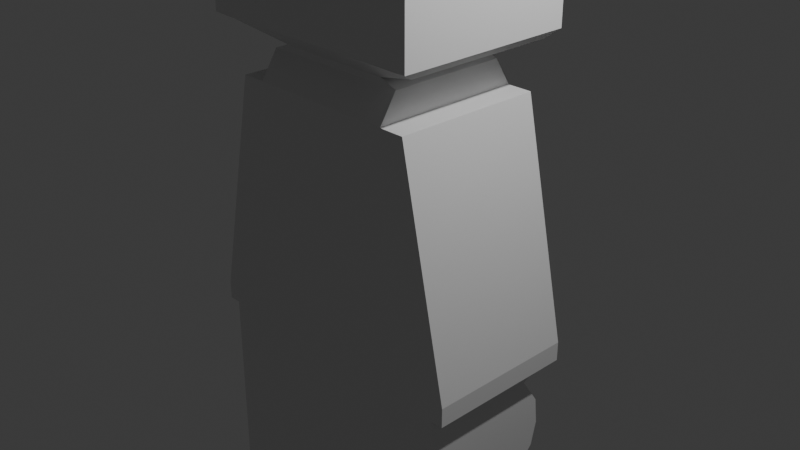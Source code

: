 # Source: LegoMaenchen.blend  (saved by Blender 4.0.36; exported with 4.5.12 LTS)
import bpy
from mathutils import Matrix  # noqa: F401  (used for matrix-valued properties, if any)

bpy.ops.wm.read_factory_settings(use_empty=True)
scene = bpy.context.scene
scene.name = 'Scene'

# ---- collections
col_collection = bpy.data.collections.new('Collection'); scene.collection.children.link(col_collection)

# ---- materials (node trees are filled in below, after node groups)
mat_material = bpy.data.materials.new('Material')
mat_material.alpha_threshold = 0.0
mat_material.use_transparent_shadow = False
mat_material.roughness = 0.5
mat_material.line_color = (0.0, 0.0, 0.0, 1.0)

# ---- material node trees
mat_material.use_nodes = True; mat_material.node_tree.nodes.clear()
_N = mat_material.node_tree.nodes; _L = mat_material.node_tree.links
n0 = _N.new('ShaderNodeOutputMaterial'); n0.name = 'Material Output'; n0.location = (300, 300)
n1 = _N.new('ShaderNodeBsdfPrincipled'); n1.name = 'Principled BSDF'; n1.location = (10, 300)
n1.inputs[3].default_value = 1.45
_L.new(n1.outputs[0], n0.inputs[0])
n0.is_active_output = True

# ---- world
world_world = bpy.data.worlds.new('World'); scene.world = world_world
world_world.use_nodes = True; world_world.node_tree.nodes.clear()
_N = world_world.node_tree.nodes; _L = world_world.node_tree.links
n0 = _N.new('ShaderNodeOutputWorld'); n0.name = 'World Output'; n0.location = (300, 300)
n1 = _N.new('ShaderNodeBackground'); n1.name = 'Background'; n1.location = (10, 300)
n1.inputs[0].default_value = (0.05088, 0.05088, 0.05088, 1.0)
_L.new(n1.outputs[0], n0.inputs[0])
n0.is_active_output = True
world_world.color = (0.05088, 0.05088, 0.05088)
world_world.use_sun_shadow = False
world_world.sun_shadow_jitter_overblur = 0.0

# ---- cameras
cam_camera = bpy.data.cameras.new('Camera')
cam_camera.clip_end = 100.0
cam_camera.ortho_scale = 7.314

# ---- lights
light_light = bpy.data.lights.new('Light', 'POINT')
light_light.transmission_factor = 0.0
light_light.use_soft_falloff = False
light_light.energy = 1000.0
light_light.shadow_soft_size = 0.1
light_light.shadow_maximum_resolution = 0.006
light_light.use_absolute_resolution = True

# ---- meshes
me_cube = bpy.data.meshes.new('Cube')
me_cube.from_pydata([(1.098, 0.6346, 1.489), (1.627, 0.6346, -1.0), (1.098, -1.0, 1.489), (1.627, -1.0, -1.0), (-1.098, 0.6346, 1.489), (-1.627, 0.6346, -1.0), (-1.098, -1.0, 1.489), (-1.627, -1.0, -1.0), (1.627, 0.6346, -1.208), (1.627, -1.0, -1.208), (-1.627, 0.6346, -1.208), (-1.627, -1.0, -1.208), (1.494, 0.6346, -1.208), (1.494, -1.0, -1.208), (-1.494, 0.6346, -1.208), (-1.494, -1.0, -1.208), (1.494, 0.3023, -1.395), (1.494, -1.0, -1.395), (-1.494, 0.3023, -1.395), (-1.494, -1.0, -1.395), (1.494, 0.248, -2.502), (1.494, -1.0, -2.502), (-1.494, 0.248, -2.502), (-1.494, -1.0, -2.502), (-0.1, 0.6346, -1.0), (-0.1, -1.0, 1.489), (-0.1, -1.0, -1.0), (-0.1, 0.6346, 1.489), (-0.1, 0.6346, -1.208), (-0.1, -1.0, -1.208), (-0.1, 0.6346, -1.208), (-0.1, -1.0, -1.208), (-0.1, 0.3023, -1.395), (-0.1, -1.0, -1.395), (-0.1, 0.248, -2.502), (-0.1, -1.0, -2.502), (0.1, -1.0, -1.0), (0.1, 0.6346, 1.489), (0.1, -1.0, -1.208), (0.1, -1.0, -1.208), (0.1, -1.0, -1.395), (0.1, -1.0, -2.502), (0.1, 0.6346, -1.0), (0.1, -1.0, 1.489), (0.1, 0.6346, -1.208), (0.1, 0.6346, -1.208), (0.1, 0.3023, -1.395), (0.1, 0.248, -2.502), (-1.494, 1.0, -3.876), (-1.494, -1.0, -3.876), (-0.1, 1.0, -3.876), (-0.1, -1.0, -3.876), (1.494, 1.0, -3.876), (1.494, -1.0, -3.876), (0.1, -1.0, -3.876), (0.1, 1.0, -3.876), (-1.494, 1.0, -4.572), (-1.494, -1.0, -4.572), (-0.1, 1.0, -4.572), (-0.1, -1.0, -4.572), (1.494, 1.0, -4.572), (1.494, -1.0, -4.572), (0.1, -1.0, -4.572), (0.1, 1.0, -4.572), (0.8255, 0.6346, 1.489), (0.8255, -1.0, 1.489), (-0.8255, 0.6346, 1.489), (-0.8255, -1.0, 1.489), (-0.0752, -1.0, 1.489), (-0.0752, 0.6346, 1.489), (0.0752, 0.6346, 1.489), (0.0752, -1.0, 1.489), (0.8255, 0.452, 1.783), (0.8255, -0.8175, 1.783), (-0.8255, 0.452, 1.783), (-0.8255, -0.8175, 1.783), (-0.0752, -0.8175, 1.783), (-0.0752, 0.452, 1.783), (0.0752, 0.452, 1.783), (0.0752, -0.8175, 1.783), (0.6349, 0.452, 1.853), (0.6349, -0.8175, 1.853), (-0.6349, 0.452, 1.853), (-0.6349, -0.8175, 1.853), (-0.05783, -0.8175, 1.853), (-0.05783, 0.452, 1.853), (0.05783, 0.452, 1.853), (0.05783, -0.8175, 1.853), (1.214, 0.6346, 2.017), (1.214, -1.0, 2.017), (-1.214, 0.6346, 2.017), (-1.214, -1.0, 2.017), (-0.1106, -1.0, 2.017), (-0.1106, 0.6346, 2.017), (0.1106, 0.6346, 2.017), (0.1106, -1.0, 2.017), (1.288, 0.7864, 2.099), (1.288, -1.152, 2.099), (-1.288, 0.7864, 2.099), (-1.288, -1.152, 2.099), (-0.1174, -1.152, 2.099), (-0.1174, 0.7864, 2.099), (0.1174, 0.7864, 2.099), (0.1174, -1.152, 2.099), (1.288, 0.7864, 3.68), (1.288, -1.152, 3.68), (-1.288, 0.7864, 3.68), (-1.288, -1.152, 3.68), (-0.1174, -1.152, 3.68), (-0.1174, 0.7864, 3.68), (0.1174, 0.7864, 3.68), (0.1174, -1.152, 3.68), (0.1831, -0.03484, 4.52), (0.1831, -0.3306, 4.52), (-0.1831, -0.03484, 4.52), (-0.1831, -0.3306, 4.52), (-0.01668, -0.3306, 4.52), (-0.01668, -0.03484, 4.52), (0.01668, -0.03484, 4.52), (0.01668, -0.3306, 4.52), (-0.09727, -1.075, 4.1), (0.09727, -1.075, 4.1), (-1.068, -1.075, 4.1), (-1.068, 0.7095, 4.1), (-0.09727, 0.7095, 4.1), (0.09727, 0.7095, 4.1), (1.068, 0.7095, 4.1), (1.068, -1.075, 4.1), (0.07421, -0.8624, 4.31), (-0.8146, -0.8624, 4.31), (-0.07421, 0.497, 4.31), (-0.07421, -0.8624, 4.31), (-0.8146, 0.497, 4.31), (0.07421, 0.497, 4.31), (0.8146, 0.497, 4.31), (0.8146, -0.8624, 4.31), (0.05735, -0.6161, 4.415), (-0.6295, -0.6161, 4.415), (-0.05735, 0.2507, 4.415), (-0.05735, -0.6161, 4.415), (-0.6295, 0.2507, 4.415), (0.05735, 0.2507, 4.415), (0.6295, 0.2507, 4.415), (0.6295, -0.6161, 4.415), (1.247, 0.6346, 0.7883), (-1.247, -1.0, 0.7883), (1.247, -1.0, 0.7883), (-1.247, 0.6346, 0.7883), (-0.1, 0.6346, 0.7883), (-0.1, -1.0, 0.7883), (0.1, -1.0, 0.7883), (0.1, 0.6346, 0.7883), (-1.494, -1.0, -1.982), (1.494, -1.0, -1.982), (-1.494, 0.5351, -1.982), (1.494, 0.5351, -1.982), (-0.1, 0.5351, -1.982), (-0.1, -1.0, -1.982), (0.1, -1.0, -1.982), (0.1, 0.5351, -1.982), (0.1, 0.245, -3.876), (0.1, -1.0, -3.876), (1.494, -1.0, -3.876), (1.494, 0.245, -3.876), (-1.494, 0.245, -3.876), (-1.494, -1.0, -3.876), (-0.1, 0.245, -3.876), (-0.1, -1.0, -3.876), (1.494, -1.0, -1.689), (1.494, 0.5038, -1.689), (-1.494, -1.0, -1.689), (-1.494, 0.5038, -1.689), (-0.1, 0.5038, -1.689), (-0.1, -1.0, -1.689), (0.1, -1.0, -1.689), (0.1, 0.5038, -1.689), (-1.494, -1.0, -2.242), (-1.494, 0.4736, -2.242), (-0.1, 0.4736, -2.242), (-0.1, -1.0, -2.242), (0.1, -1.0, -2.242), (0.1, 0.4736, -2.242), (1.494, -1.0, -2.242), (1.494, 0.4736, -2.242)], [], [(6, 25, 68, 67), (149, 25, 6, 145), (145, 6, 4, 147), (42, 1, 8, 44), (144, 0, 2, 146), (151, 37, 0, 144), (29, 11, 15, 31), (26, 7, 11, 29), (7, 5, 10, 11), (1, 3, 9, 8), (12, 13, 17, 16), (11, 10, 14, 15), (8, 9, 13, 12), (44, 8, 12, 45), (179, 176, 23, 35), (45, 12, 16, 46), (31, 15, 19, 33), (15, 14, 18, 19), (161, 160, 55, 54), (176, 177, 22, 23), (183, 182, 21, 20), (181, 183, 20, 47), (177, 178, 34, 22), (165, 164, 48, 49), (39, 31, 33, 40), (14, 30, 32, 18), (180, 179, 35, 41), (10, 28, 30, 14), (36, 26, 29, 38), (38, 29, 31, 39), (147, 4, 27, 148), (5, 24, 28, 10), (150, 43, 25, 149), (0, 37, 70, 64), (25, 43, 71, 68), (146, 2, 43, 150), (9, 38, 39, 13), (3, 36, 38, 9), (182, 180, 41, 21), (13, 39, 40, 17), (178, 181, 47, 34), (34, 47, 41, 35), (30, 45, 46, 32), (28, 44, 45, 30), (148, 27, 37, 151), (24, 42, 44, 28), (51, 49, 57, 59), (164, 166, 50, 48), (166, 167, 51, 50), (167, 165, 49, 51), (53, 54, 62, 61), (163, 162, 53, 52), (160, 163, 52, 55), (162, 161, 54, 53), (56, 58, 59, 57), (63, 60, 61, 62), (54, 55, 63, 62), (49, 48, 56, 57), (52, 53, 61, 60), (50, 51, 59, 58), (48, 50, 58, 56), (55, 52, 60, 63), (64, 70, 78, 72), (69, 66, 74, 77), (70, 69, 77, 78), (43, 2, 65, 71), (4, 6, 67, 66), (2, 0, 64, 65), (37, 27, 69, 70), (27, 4, 66, 69), (75, 76, 84, 83), (74, 75, 83, 82), (76, 79, 87, 84), (65, 64, 72, 73), (71, 65, 73, 79), (68, 71, 79, 76), (66, 67, 75, 74), (67, 68, 76, 75), (82, 83, 91, 90), (84, 87, 95, 92), (87, 81, 89, 95), (78, 77, 85, 86), (77, 74, 82, 85), (72, 78, 86, 80), (73, 72, 80, 81), (79, 73, 81, 87), (89, 88, 96, 97), (88, 94, 102, 96), (93, 90, 98, 101), (83, 84, 92, 91), (86, 85, 93, 94), (85, 82, 90, 93), (80, 86, 94, 88), (81, 80, 88, 89), (101, 98, 106, 109), (102, 101, 109, 110), (99, 100, 108, 107), (95, 89, 97, 103), (92, 95, 103, 100), (90, 91, 99, 98), (91, 92, 100, 99), (94, 93, 101, 102), (137, 139, 116, 115), (140, 137, 115, 114), (139, 136, 119, 116), (96, 102, 110, 104), (97, 96, 104, 105), (103, 97, 105, 111), (100, 103, 111, 108), (98, 99, 107, 106), (117, 114, 115, 116), (118, 117, 116, 119), (112, 118, 119, 113), (141, 138, 117, 118), (138, 140, 114, 117), (142, 141, 118, 112), (143, 142, 112, 113), (136, 143, 113, 119), (111, 105, 127, 121), (105, 104, 126, 127), (104, 110, 125, 126), (109, 106, 123, 124), (110, 109, 124, 125), (108, 111, 121, 120), (106, 107, 122, 123), (107, 108, 120, 122), (121, 127, 135, 128), (127, 126, 134, 135), (126, 125, 133, 134), (124, 123, 132, 130), (125, 124, 130, 133), (120, 121, 128, 131), (123, 122, 129, 132), (122, 120, 131, 129), (128, 135, 143, 136), (135, 134, 142, 143), (134, 133, 141, 142), (130, 132, 140, 138), (133, 130, 138, 141), (131, 128, 136, 139), (132, 129, 137, 140), (129, 131, 139, 137), (24, 148, 151, 42), (3, 146, 150, 36), (36, 150, 149, 26), (5, 147, 148, 24), (42, 151, 144, 1), (1, 144, 146, 3), (7, 145, 147, 5), (26, 149, 145, 7), (172, 175, 159, 156), (168, 174, 158, 153), (174, 173, 157, 158), (171, 172, 156, 154), (175, 169, 155, 159), (169, 168, 153, 155), (170, 171, 154, 152), (173, 170, 152, 157), (21, 41, 161, 162), (47, 20, 163, 160), (20, 21, 162, 163), (41, 47, 160, 161), (35, 23, 165, 167), (34, 35, 167, 166), (22, 34, 166, 164), (23, 22, 164, 165), (33, 19, 170, 173), (19, 18, 171, 170), (16, 17, 168, 169), (46, 16, 169, 175), (18, 32, 172, 171), (40, 33, 173, 174), (17, 40, 174, 168), (32, 46, 175, 172), (156, 159, 181, 178), (153, 158, 180, 182), (158, 157, 179, 180), (154, 156, 178, 177), (159, 155, 183, 181), (155, 153, 182, 183), (152, 154, 177, 176), (157, 152, 176, 179)])
_uv = me_cube.uv_layers.new(name='UVMap')
_uv.uv.foreach_set('vector', [0.625, 1.0, 0.625, 0.875, 0.625, 0.875, 0.625, 1.0, 0.5547, 0.875, 0.625, 0.875, 0.625, 1.0, 0.5547, 1.0, 0.5547, 0.0, 0.625, 0.0, 0.625, 0.25, 0.5547, 0.25, 0.375, 0.3725, 0.375, 0.5, 0.375, 0.5, 0.375, 0.375, 0.5547, 0.5, 0.625, 0.5, 0.625, 0.75, 0.5547, 0.75, 0.5547, 0.377, 0.625, 0.3787, 0.625, 0.5, 0.5547, 0.5, 0.375, 0.875, 0.375, 1.0, 0.375, 1.0, 0.375, 0.875, 0.375, 0.875, 0.375, 1.0, 0.375, 1.0, 0.375, 0.875, 0.375, 0.0, 0.375, 0.25, 0.375, 0.25, 0.375, 0.0, 0.375, 0.5, 0.375, 0.75, 0.375, 0.75, 0.375, 0.5, 0.375, 0.5, 0.375, 0.75, 0.375, 0.75, 0.375, 0.5, 0.375, 0.0, 0.375, 0.25, 0.375, 0.25, 0.375, 0.0, 0.375, 0.5, 0.375, 0.75, 0.375, 0.75, 0.375, 0.5, 0.375, 0.5, 0.375, 0.5, 0.375, 0.5, 0.375, 0.5, 0.375, 0.875, 0.375, 1.0, 0.375, 1.0, 0.375, 0.875, 0.375, 0.375, 0.375, 0.5, 0.375, 0.5, 0.375, 0.375, 0.375, 0.875, 0.375, 1.0, 0.375, 1.0, 0.375, 0.875, 0.375, 0.0, 0.375, 0.25, 0.375, 0.25, 0.375, 0.0, 0.25, 0.75, 0.25, 0.5, 0.25, 0.5, 0.25, 0.75, 0.375, 0.0, 0.375, 0.25, 0.375, 0.25, 0.375, 0.0, 0.375, 0.5, 0.375, 0.75, 0.375, 0.75, 0.375, 0.5, 0.375, 0.375, 0.375, 0.5, 0.375, 0.5, 0.375, 0.375, 0.375, 0.25, 0.375, 0.375, 0.375, 0.375, 0.375, 0.25, 0.375, 0.0, 0.375, 0.25, 0.375, 0.25, 0.375, 0.0, 0.375, 0.875, 0.375, 0.875, 0.375, 0.875, 0.375, 0.875, 0.375, 0.25, 0.375, 0.375, 0.375, 0.375, 0.375, 0.25, 0.375, 0.875, 0.375, 0.875, 0.375, 0.875, 0.375, 0.875, 0.375, 0.25, 0.375, 0.375, 0.375, 0.375, 0.375, 0.25, 0.375, 0.8775, 0.375, 0.875, 0.375, 0.875, 0.375, 0.875, 0.375, 0.875, 0.375, 0.875, 0.375, 0.875, 0.375, 0.875, 0.5547, 0.25, 0.625, 0.25, 0.625, 0.375, 0.5547, 0.375, 0.375, 0.25, 0.375, 0.375, 0.375, 0.375, 0.375, 0.25, 0.5547, 0.8757, 0.625, 0.875, 0.625, 0.875, 0.5547, 0.875, 0.625, 0.5, 0.625, 0.3787, 0.625, 0.3787, 0.625, 0.5, 0.625, 0.875, 0.625, 0.875, 0.625, 0.875, 0.625, 0.875, 0.5547, 0.75, 0.625, 0.75, 0.625, 0.875, 0.5547, 0.8757, 0.375, 0.75, 0.375, 0.75, 0.375, 0.75, 0.375, 0.75, 0.375, 0.75, 0.375, 0.8775, 0.375, 0.875, 0.375, 0.75, 0.375, 0.75, 0.375, 0.875, 0.375, 0.875, 0.375, 0.75, 0.375, 0.75, 0.375, 0.875, 0.375, 0.875, 0.375, 0.75, 0.375, 0.375, 0.375, 0.375, 0.375, 0.375, 0.375, 0.375, 0.25, 0.5, 0.25, 0.5, 0.25, 0.75, 0.25, 0.75, 0.375, 0.375, 0.375, 0.375, 0.375, 0.375, 0.375, 0.375, 0.375, 0.375, 0.375, 0.375, 0.375, 0.375, 0.375, 0.375, 0.5547, 0.375, 0.625, 0.375, 0.625, 0.3787, 0.5547, 0.377, 0.375, 0.375, 0.375, 0.3725, 0.375, 0.375, 0.375, 0.375, 0.375, 0.875, 0.375, 1.0, 0.375, 1.0, 0.375, 0.875, 0.375, 0.25, 0.375, 0.375, 0.375, 0.375, 0.375, 0.25, 0.25, 0.5, 0.25, 0.75, 0.25, 0.75, 0.25, 0.5, 0.375, 0.875, 0.375, 1.0, 0.375, 1.0, 0.375, 0.875, 0.375, 0.75, 0.375, 0.875, 0.375, 0.875, 0.375, 0.75, 0.375, 0.5, 0.375, 0.75, 0.375, 0.75, 0.375, 0.5, 0.375, 0.375, 0.375, 0.5, 0.375, 0.5, 0.375, 0.375, 0.375, 0.75, 0.375, 0.875, 0.375, 0.875, 0.375, 0.75, 0.125, 0.5, 0.25, 0.5, 0.25, 0.75, 0.125, 0.75, 0.25, 0.5, 0.375, 0.5, 0.375, 0.75, 0.25, 0.75, 0.25, 0.75, 0.25, 0.5, 0.25, 0.5, 0.25, 0.75, 0.375, 0.0, 0.375, 0.25, 0.375, 0.25, 0.375, 0.0, 0.375, 0.5, 0.375, 0.75, 0.375, 0.75, 0.375, 0.5, 0.25, 0.5, 0.25, 0.75, 0.25, 0.75, 0.25, 0.5, 0.375, 0.25, 0.375, 0.375, 0.375, 0.375, 0.375, 0.25, 0.375, 0.375, 0.375, 0.5, 0.375, 0.5, 0.375, 0.375, 0.625, 0.5, 0.625, 0.3787, 0.625, 0.3787, 0.625, 0.5, 0.625, 0.375, 0.625, 0.25, 0.625, 0.25, 0.625, 0.375, 0.625, 0.3787, 0.625, 0.375, 0.625, 0.375, 0.625, 0.3787, 0.625, 0.875, 0.625, 0.75, 0.625, 0.75, 0.625, 0.875, 0.625, 0.25, 0.625, 0.0, 0.625, 0.0, 0.625, 0.25, 0.625, 0.75, 0.625, 0.5, 0.625, 0.5, 0.625, 0.75, 0.625, 0.3787, 0.625, 0.375, 0.625, 0.375, 0.625, 0.3787, 0.625, 0.375, 0.625, 0.25, 0.625, 0.25, 0.625, 0.375, 0.625, 1.0, 0.625, 0.875, 0.625, 0.875, 0.625, 1.0, 0.625, 0.25, 0.625, 0.0, 0.625, 0.0, 0.625, 0.25, 0.625, 0.875, 0.625, 0.875, 0.625, 0.875, 0.625, 0.875, 0.625, 0.75, 0.625, 0.5, 0.625, 0.5, 0.625, 0.75, 0.625, 0.875, 0.625, 0.75, 0.625, 0.75, 0.625, 0.875, 0.625, 0.875, 0.625, 0.875, 0.625, 0.875, 0.625, 0.875, 0.625, 0.25, 0.625, 0.0, 0.625, 0.0, 0.625, 0.25, 0.625, 1.0, 0.625, 0.875, 0.625, 0.875, 0.625, 1.0, 0.625, 0.25, 0.625, 0.0, 0.625, 0.0, 0.625, 0.25, 0.625, 0.875, 0.625, 0.875, 0.625, 0.875, 0.625, 0.875, 0.625, 0.875, 0.625, 0.75, 0.625, 0.75, 0.625, 0.875, 0.625, 0.3787, 0.625, 0.375, 0.625, 0.375, 0.625, 0.3787, 0.625, 0.375, 0.625, 0.25, 0.625, 0.25, 0.625, 0.375, 0.625, 0.5, 0.625, 0.3787, 0.625, 0.3787, 0.625, 0.5, 0.625, 0.75, 0.625, 0.5, 0.625, 0.5, 0.625, 0.75, 0.625, 0.875, 0.625, 0.75, 0.625, 0.75, 0.625, 0.875, 0.625, 0.75, 0.625, 0.5, 0.625, 0.5, 0.625, 0.75, 0.625, 0.5, 0.625, 0.3787, 0.625, 0.3787, 0.625, 0.5, 0.625, 0.375, 0.625, 0.25, 0.625, 0.25, 0.625, 0.375, 0.625, 1.0, 0.625, 0.875, 0.625, 0.875, 0.625, 1.0, 0.625, 0.3787, 0.625, 0.375, 0.625, 0.375, 0.625, 0.3787, 0.625, 0.375, 0.625, 0.25, 0.625, 0.25, 0.625, 0.375, 0.625, 0.5, 0.625, 0.3787, 0.625, 0.3787, 0.625, 0.5, 0.625, 0.75, 0.625, 0.5, 0.625, 0.5, 0.625, 0.75, 0.625, 0.375, 0.625, 0.25, 0.625, 0.25, 0.625, 0.375, 0.625, 0.3787, 0.625, 0.375, 0.625, 0.375, 0.625, 0.3787, 0.625, 1.0, 0.625, 0.875, 0.625, 0.875, 0.625, 1.0, 0.625, 0.875, 0.625, 0.75, 0.625, 0.75, 0.625, 0.875, 0.625, 0.875, 0.625, 0.875, 0.625, 0.875, 0.625, 0.875, 0.625, 0.25, 0.625, 0.0, 0.625, 0.0, 0.625, 0.25, 0.625, 1.0, 0.625, 0.875, 0.625, 0.875, 0.625, 1.0, 0.625, 0.3787, 0.625, 0.375, 0.625, 0.375, 0.625, 0.3787, 0.625, 1.0, 0.625, 0.875, 0.625, 0.875, 0.625, 1.0, 0.625, 0.25, 0.625, 0.0, 0.625, 0.0, 0.625, 0.25, 0.625, 0.875, 0.625, 0.875, 0.625, 0.875, 0.625, 0.875, 0.625, 0.5, 0.625, 0.3787, 0.625, 0.3787, 0.625, 0.5, 0.625, 0.75, 0.625, 0.5, 0.625, 0.5, 0.625, 0.75, 0.625, 0.875, 0.625, 0.75, 0.625, 0.75, 0.625, 0.875, 0.625, 0.875, 0.625, 0.875, 0.625, 0.875, 0.625, 0.875, 0.625, 0.25, 0.625, 0.0, 0.625, 0.0, 0.625, 0.25, 0.75, 0.5, 0.875, 0.5, 0.875, 0.75, 0.75, 0.75, 0.75, 0.5, 0.75, 0.5, 0.75, 0.75, 0.75, 0.75, 0.625, 0.5, 0.75, 0.5, 0.75, 0.75, 0.625, 0.75, 0.625, 0.3787, 0.625, 0.375, 0.625, 0.375, 0.625, 0.3787, 0.625, 0.375, 0.625, 0.25, 0.625, 0.25, 0.625, 0.375, 0.625, 0.5, 0.625, 0.3787, 0.625, 0.3787, 0.625, 0.5, 0.625, 0.75, 0.625, 0.5, 0.625, 0.5, 0.625, 0.75, 0.625, 0.875, 0.625, 0.75, 0.625, 0.75, 0.625, 0.875, 0.625, 0.875, 0.625, 0.75, 0.625, 0.75, 0.625, 0.875, 0.625, 0.75, 0.625, 0.5, 0.625, 0.5, 0.625, 0.75, 0.625, 0.5, 0.625, 0.3787, 0.625, 0.3787, 0.625, 0.5, 0.625, 0.375, 0.625, 0.25, 0.625, 0.25, 0.625, 0.375, 0.625, 0.3787, 0.625, 0.375, 0.625, 0.375, 0.625, 0.3787, 0.625, 0.875, 0.625, 0.875, 0.625, 0.875, 0.625, 0.875, 0.625, 0.25, 0.625, 0.0, 0.625, 0.0, 0.625, 0.25, 0.625, 1.0, 0.625, 0.875, 0.625, 0.875, 0.625, 1.0, 0.625, 0.875, 0.625, 0.75, 0.625, 0.75, 0.625, 0.875, 0.625, 0.75, 0.625, 0.5, 0.625, 0.5, 0.625, 0.75, 0.625, 0.5, 0.625, 0.3787, 0.625, 0.3787, 0.625, 0.5, 0.625, 0.375, 0.625, 0.25, 0.625, 0.25, 0.625, 0.375, 0.625, 0.3787, 0.625, 0.375, 0.625, 0.375, 0.625, 0.3787, 0.625, 0.875, 0.625, 0.875, 0.625, 0.875, 0.625, 0.875, 0.625, 0.25, 0.625, 0.0, 0.625, 0.0, 0.625, 0.25, 0.625, 1.0, 0.625, 0.875, 0.625, 0.875, 0.625, 1.0, 0.625, 0.875, 0.625, 0.75, 0.625, 0.75, 0.625, 0.875, 0.625, 0.75, 0.625, 0.5, 0.625, 0.5, 0.625, 0.75, 0.625, 0.5, 0.625, 0.3787, 0.625, 0.3787, 0.625, 0.5, 0.625, 0.375, 0.625, 0.25, 0.625, 0.25, 0.625, 0.375, 0.625, 0.3787, 0.625, 0.375, 0.625, 0.375, 0.625, 0.3787, 0.625, 0.875, 0.625, 0.875, 0.625, 0.875, 0.625, 0.875, 0.625, 0.25, 0.625, 0.0, 0.625, 0.0, 0.625, 0.25, 0.625, 1.0, 0.625, 0.875, 0.625, 0.875, 0.625, 1.0, 0.375, 0.375, 0.5547, 0.375, 0.5547, 0.377, 0.375, 0.3725, 0.375, 0.75, 0.5547, 0.75, 0.5547, 0.8757, 0.375, 0.8775, 0.375, 0.8775, 0.5547, 0.8757, 0.5547, 0.875, 0.375, 0.875, 0.375, 0.25, 0.5547, 0.25, 0.5547, 0.375, 0.375, 0.375, 0.375, 0.3725, 0.5547, 0.377, 0.5547, 0.5, 0.375, 0.5, 0.375, 0.5, 0.5547, 0.5, 0.5547, 0.75, 0.375, 0.75, 0.375, 0.0, 0.5547, 0.0, 0.5547, 0.25, 0.375, 0.25, 0.375, 0.875, 0.5547, 0.875, 0.5547, 1.0, 0.375, 1.0, 0.375, 0.375, 0.375, 0.375, 0.375, 0.375, 0.375, 0.375, 0.375, 0.75, 0.375, 0.875, 0.375, 0.875, 0.375, 0.75, 0.375, 0.875, 0.375, 0.875, 0.375, 0.875, 0.375, 0.875, 0.375, 0.25, 0.375, 0.375, 0.375, 0.375, 0.375, 0.25, 0.375, 0.375, 0.375, 0.5, 0.375, 0.5, 0.375, 0.375, 0.375, 0.5, 0.375, 0.75, 0.375, 0.75, 0.375, 0.5, 0.375, 0.0, 0.375, 0.25, 0.375, 0.25, 0.375, 0.0, 0.375, 0.875, 0.375, 1.0, 0.375, 1.0, 0.375, 0.875, 0.375, 0.75, 0.375, 0.875, 0.375, 0.875, 0.375, 0.75, 0.375, 0.375, 0.375, 0.5, 0.375, 0.5, 0.375, 0.375, 0.375, 0.5, 0.375, 0.75, 0.375, 0.75, 0.375, 0.5, 0.25, 0.75, 0.25, 0.5, 0.25, 0.5, 0.25, 0.75, 0.375, 0.875, 0.375, 1.0, 0.375, 1.0, 0.375, 0.875, 0.25, 0.5, 0.25, 0.75, 0.25, 0.75, 0.25, 0.5, 0.375, 0.25, 0.375, 0.375, 0.375, 0.375, 0.375, 0.25, 0.375, 0.0, 0.375, 0.25, 0.375, 0.25, 0.375, 0.0, 0.375, 0.875, 0.375, 1.0, 0.375, 1.0, 0.375, 0.875, 0.375, 0.0, 0.375, 0.25, 0.375, 0.25, 0.375, 0.0, 0.375, 0.5, 0.375, 0.75, 0.375, 0.75, 0.375, 0.5, 0.375, 0.375, 0.375, 0.5, 0.375, 0.5, 0.375, 0.375, 0.375, 0.25, 0.375, 0.375, 0.375, 0.375, 0.375, 0.25, 0.375, 0.875, 0.375, 0.875, 0.375, 0.875, 0.375, 0.875, 0.375, 0.75, 0.375, 0.875, 0.375, 0.875, 0.375, 0.75, 0.375, 0.375, 0.375, 0.375, 0.375, 0.375, 0.375, 0.375, 0.375, 0.375, 0.375, 0.375, 0.375, 0.375, 0.375, 0.375, 0.375, 0.75, 0.375, 0.875, 0.375, 0.875, 0.375, 0.75, 0.375, 0.875, 0.375, 0.875, 0.375, 0.875, 0.375, 0.875, 0.375, 0.25, 0.375, 0.375, 0.375, 0.375, 0.375, 0.25, 0.375, 0.375, 0.375, 0.5, 0.375, 0.5, 0.375, 0.375, 0.375, 0.5, 0.375, 0.75, 0.375, 0.75, 0.375, 0.5, 0.375, 0.0, 0.375, 0.25, 0.375, 0.25, 0.375, 0.0, 0.375, 0.875, 0.375, 1.0, 0.375, 1.0, 0.375, 0.875])
me_cube.materials.append(mat_material)
me_cube.use_mirror_vertex_groups = False
me_cube.update()

# ---- objects
ob_cube = bpy.data.objects.new('Cube', me_cube)
ob_light = bpy.data.objects.new('Light', light_light)
ob_camera = bpy.data.objects.new('Camera', cam_camera)
ob_empty = bpy.data.objects.new('Empty', None)
ob_empty_001 = bpy.data.objects.new('Empty.001', None)

# ---- transforms, parenting, visibility, modifiers, constraints
ob_cube.location = (0.0, 0.0, 0.0)
ob_cube.lock_rotations_4d = False
ob_cube.empty_display_type = 'ARROWS'
ob_cube.lineart.crease_threshold = 0.0
ob_light.location = (4.076, 1.005, 5.904)
ob_light.rotation_euler = (0.6503, 0.05522, 1.866)
ob_light.lock_rotations_4d = False
ob_light.empty_display_type = 'ARROWS'
ob_light.color = (0.0, 0.0, 0.0, 0.0)
ob_light.lineart.crease_threshold = 0.0
ob_camera.location = (7.359, -6.926, 4.958)
ob_camera.rotation_euler = (1.109, 0.0, 0.8149)
ob_camera.lock_rotations_4d = False
ob_camera.empty_display_type = 'ARROWS'
ob_camera.color = (0.0, 0.0, 0.0, 0.0)
ob_camera.display_type = 'WIRE'
ob_camera.lineart.crease_threshold = 0.0
ob_empty.location = (-0.05105, 0.0, 0.0)
ob_empty.rotation_euler = (1.571, -0.0, -0.0)
ob_empty.scale = (2.0, 2.0, 2.0)
ob_empty.empty_display_type = 'IMAGE'
ob_empty.empty_display_size = 5.0
ob_empty.empty_image_depth = 'BACK'
ob_empty.show_empty_image_perspective = False
ob_empty.empty_image_side = 'FRONT'
ob_empty_001.location = (-0.6423, -0.09073, 0.0)
ob_empty_001.rotation_euler = (1.571, -0.0, 1.571)
ob_empty_001.scale = (3.213, 3.213, 3.213)
ob_empty_001.empty_display_type = 'IMAGE'
ob_empty_001.empty_display_size = 5.0
ob_empty_001.empty_image_depth = 'BACK'
ob_empty_001.show_empty_image_perspective = False
ob_empty_001.empty_image_side = 'FRONT'

# ---- collection membership
col_collection.objects.link(ob_cube)
col_collection.objects.link(ob_light)
col_collection.objects.link(ob_camera)
col_collection.objects.link(ob_empty)
col_collection.objects.link(ob_empty_001)

# ---- scene / render settings (as saved in the file)
scene.camera = ob_camera
scene.frame_start = 1; scene.frame_end = 250; scene.frame_set(3)
scene.render.engine = 'BLENDER_EEVEE_NEXT'
scene.cycles.sampling_pattern = 'TABULATED_SOBOL'
bpy.context.view_layer.update()
